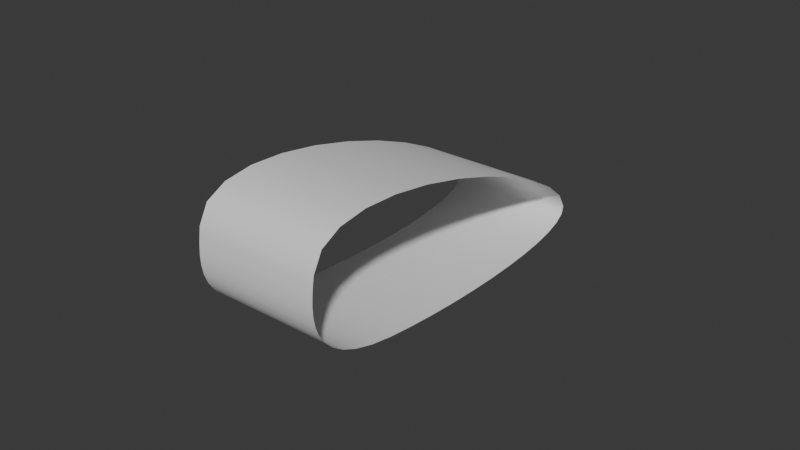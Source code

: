 # Source: GyaresBil.blend  (saved by Blender 5.2.45; exported with 4.5.12 LTS)
import bpy
from mathutils import Matrix  # noqa: F401  (used for matrix-valued properties, if any)

bpy.ops.wm.read_factory_settings(use_empty=True)
scene = bpy.context.scene
scene.name = 'Scene'

# ---- collections
col_collection = bpy.data.collections.new('Collection'); scene.collection.children.link(col_collection)

# ---- world
world_world = bpy.data.worlds.new('World'); scene.world = world_world
world_world.use_nodes = True; world_world.node_tree.nodes.clear()
_N = world_world.node_tree.nodes; _L = world_world.node_tree.links
n0 = _N.new('ShaderNodeOutputWorld'); n0.name = 'World Output'; n0.location = (200, 100)
n1 = _N.new('ShaderNodeBackground'); n1.name = 'Background'; n1.location = (-200, 100)
n1.inputs[0].default_value = (0.05088, 0.05088, 0.05088, 1.0)
_L.new(n1.outputs[0], n0.inputs[0])
n0.is_active_output = True
world_world.color = (0.05088, 0.05088, 0.05088)
world_world.sun_shadow_jitter_overblur = 0.0

# ---- curves / text
cu_b_ziercurve = bpy.data.curves.new('BézierCurve', 'CURVE')
cu_b_ziercurve.dimensions = '3D'
_sp = cu_b_ziercurve.splines.new('BEZIER'); _sp.bezier_points.add(2)
_sp.bezier_points.foreach_set('co', [0.0, -1.0, 1.165, -1.781e-17, 3.056, 0.296, 1.373e-18, 0.01063, 0.04569])
_sp.bezier_points.foreach_set('handle_left', [0.0, -1.049, 0.8217, -4.056e-17, 2.962, 0.934, 3.465e-19, 1.206, -0.1093])
_sp.bezier_points.foreach_set('handle_right', [0.0, -0.8542, 2.183, -4.106e-18, 3.112, -0.08838, 2.4e-18, -1.185, 0.2007])
for _p, _l, _r in zip(_sp.bezier_points, ['ALIGNED', 'ALIGNED', 'ALIGNED'], ['ALIGNED', 'ALIGNED', 'ALIGNED']): _p.handle_left_type = _l; _p.handle_right_type = _r
_sp.bezier_points.foreach_set('tilt', [1.571, 1.571, 1.571])
_sp.order_u = 0
_sp.order_v = 0
_sp.use_cyclic_u = True
cu_b_ziercurve.use_path = True
cu_b_ziercurve.extrude = 0.73
cu_b_ziercurve.fill_mode = 'FULL'

# ---- objects
ob_b_ziercurve = bpy.data.objects.new('BézierCurve', cu_b_ziercurve)

# ---- transforms, parenting, visibility, modifiers, constraints
ob_b_ziercurve.location = (0.0, 0.0, 0.0)

# ---- collection membership
col_collection.objects.link(ob_b_ziercurve)

# ---- scene / render settings (as saved in the file)
scene.frame_start = 1; scene.frame_end = 250; scene.frame_set(1)
scene.render.engine = 'BLENDER_EEVEE_NEXT'
scene.render.bake_bias = 0.0
scene.render.bake_samples = 0
scene.render.compositor_device = 'GPU'
scene.eevee.use_volume_custom_range = False
scene.eevee.fast_gi_thickness_near = 0.1
scene.eevee.fast_gi_thickness_far = 0.0
scene.eevee.ray_tracing_options.screen_trace_thickness = 0.1
bpy.context.view_layer.update()

# ---- added for rendering (the .blend has no active camera and no usable light): camera, sun
cam_auto = bpy.data.cameras.new('AutoCamera')
cam_auto.lens = 50.0
cam_auto.sensor_width = 36.0
cam_auto.clip_end = 1000.0
ob_auto_camera = bpy.data.objects.new('AutoCamera', cam_auto)
scene.collection.objects.link(ob_auto_camera)
ob_auto_camera.location = (6.57563, -6.86298, 5.87468)
ob_auto_camera.rotation_euler = (1.09748, -7.21219e-08, 0.694738)
scene.camera = ob_auto_camera
light_auto_sun = bpy.data.lights.new('AutoSun', 'SUN')
light_auto_sun.energy = 3.0
light_auto_sun.angle = 0.0523599
ob_auto_sun = bpy.data.objects.new('AutoSun', light_auto_sun)
scene.collection.objects.link(ob_auto_sun)
ob_auto_sun.rotation_euler = (0.872665, 0.174533, 0.523599)
bpy.context.view_layer.update()
